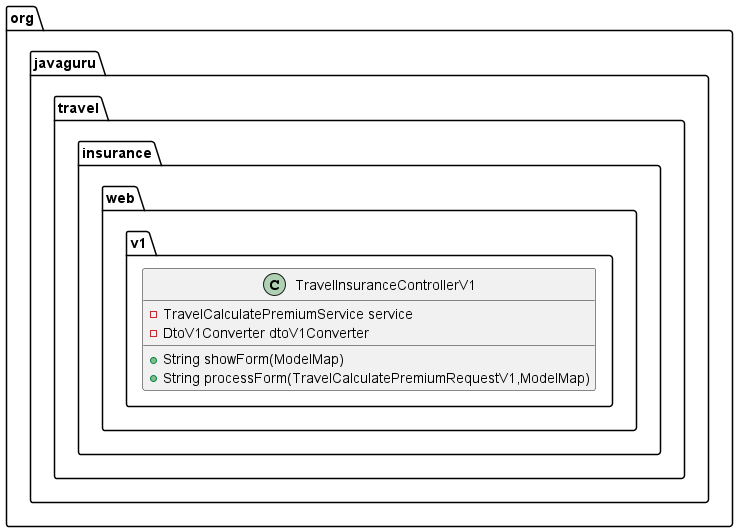

The diagram above was rendered by PlantUML. Its source (embedded in the PNG):
@startuml
class org.javaguru.travel.insurance.web.v1.TravelInsuranceControllerV1 {
- TravelCalculatePremiumService service
- DtoV1Converter dtoV1Converter
+ String showForm(ModelMap)
+ String processForm(TravelCalculatePremiumRequestV1,ModelMap)
}


@enduml